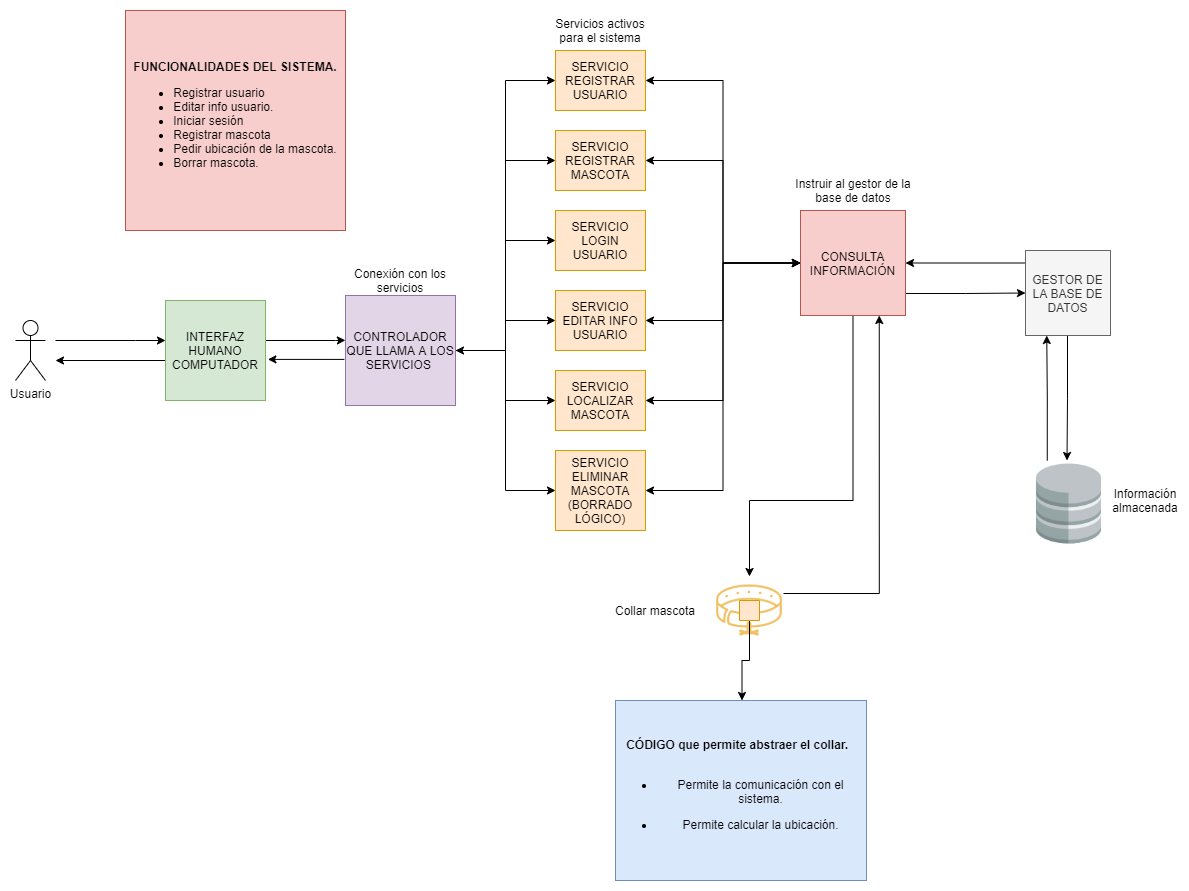

The diagram above was exported from draw.io. Its source (the exported page's mxGraphModel, read from the mxfile embedded in the PNG):
<mxGraphModel dx="1888" dy="1623" grid="1" gridSize="10" guides="1" tooltips="1" connect="1" arrows="1" fold="1" page="1" pageScale="1" pageWidth="850" pageHeight="1100" math="0" shadow="0">
  <root>
    <mxCell id="0" />
    <mxCell id="1" parent="0" />
    <mxCell id="2" style="edgeStyle=orthogonalEdgeStyle;rounded=0;orthogonalLoop=1;jettySize=auto;html=1;exitX=1;exitY=0.25;exitDx=0;exitDy=0;entryX=0.75;entryY=1;entryDx=0;entryDy=0;" parent="1" source="3" target="37" edge="1">
      <mxGeometry relative="1" as="geometry" />
    </mxCell>
    <mxCell id="3" value="" style="shape=image;html=1;verticalAlign=top;verticalLabelPosition=bottom;labelBackgroundColor=#ffffff;imageAspect=0;aspect=fixed;image=https://cdn1.iconfinder.com/data/icons/fur-baby/256/Collar-128.png" parent="1" vertex="1">
      <mxGeometry x="660" y="-204" width="68" height="68" as="geometry" />
    </mxCell>
    <mxCell id="4" style="edgeStyle=orthogonalEdgeStyle;rounded=0;orthogonalLoop=1;jettySize=auto;html=1;exitX=1;exitY=0.5;exitDx=0;exitDy=0;" parent="1" source="5" edge="1">
      <mxGeometry relative="1" as="geometry">
        <mxPoint x="686.5" y="-79.99999999999977" as="targetPoint" />
      </mxGeometry>
    </mxCell>
    <mxCell id="5" value="" style="whiteSpace=wrap;html=1;aspect=fixed;fillColor=#ffe6cc;strokeColor=#d79b00;direction=south;" parent="1" vertex="1">
      <mxGeometry x="684" y="-180" width="20" height="20" as="geometry" />
    </mxCell>
    <mxCell id="6" style="edgeStyle=orthogonalEdgeStyle;rounded=0;orthogonalLoop=1;jettySize=auto;html=1;" parent="1" edge="1" target="9">
      <mxGeometry relative="1" as="geometry">
        <mxPoint x="140" y="-440" as="targetPoint" />
        <mxPoint y="-440" as="sourcePoint" />
        <Array as="points">
          <mxPoint x="80" y="-440" />
          <mxPoint x="80" y="-440" />
        </Array>
      </mxGeometry>
    </mxCell>
    <mxCell id="7" value="Usuario" style="shape=umlActor;verticalLabelPosition=bottom;verticalAlign=top;html=1;outlineConnect=0;" parent="1" vertex="1">
      <mxGeometry x="-40" y="-460" width="30" height="60" as="geometry" />
    </mxCell>
    <mxCell id="8" style="edgeStyle=orthogonalEdgeStyle;rounded=0;orthogonalLoop=1;jettySize=auto;html=1;exitX=1;exitY=0.5;exitDx=0;exitDy=0;entryX=-0.001;entryY=0.407;entryDx=0;entryDy=0;entryPerimeter=0;" parent="1" source="9" target="16" edge="1">
      <mxGeometry relative="1" as="geometry">
        <Array as="points">
          <mxPoint x="210" y="-440" />
          <mxPoint x="280" y="-440" />
        </Array>
      </mxGeometry>
    </mxCell>
    <mxCell id="lmh9mm2r411znsZjkUN5-38" style="edgeStyle=orthogonalEdgeStyle;rounded=0;orthogonalLoop=1;jettySize=auto;html=1;exitX=0.012;exitY=0.624;exitDx=0;exitDy=0;exitPerimeter=0;" edge="1" parent="1" source="9">
      <mxGeometry relative="1" as="geometry">
        <mxPoint y="-420" as="targetPoint" />
        <Array as="points">
          <mxPoint x="111" y="-420" />
        </Array>
      </mxGeometry>
    </mxCell>
    <mxCell id="9" value="INTERFAZ HUMANO COMPUTADOR" style="whiteSpace=wrap;html=1;aspect=fixed;fillColor=#d5e8d4;strokeColor=#82b366;" parent="1" vertex="1">
      <mxGeometry x="110" y="-480" width="100" height="100" as="geometry" />
    </mxCell>
    <mxCell id="10" style="edgeStyle=orthogonalEdgeStyle;rounded=0;orthogonalLoop=1;jettySize=auto;html=1;exitX=1;exitY=0.5;exitDx=0;exitDy=0;entryX=0;entryY=0.5;entryDx=0;entryDy=0;" parent="1" source="16" target="24" edge="1">
      <mxGeometry relative="1" as="geometry">
        <mxPoint x="670" y="-580" as="targetPoint" />
      </mxGeometry>
    </mxCell>
    <mxCell id="11" style="edgeStyle=orthogonalEdgeStyle;rounded=0;orthogonalLoop=1;jettySize=auto;html=1;exitX=1;exitY=0.5;exitDx=0;exitDy=0;entryX=0;entryY=0.5;entryDx=0;entryDy=0;" parent="1" source="16" target="26" edge="1">
      <mxGeometry relative="1" as="geometry" />
    </mxCell>
    <mxCell id="12" style="edgeStyle=orthogonalEdgeStyle;rounded=0;orthogonalLoop=1;jettySize=auto;html=1;entryX=0;entryY=0.5;entryDx=0;entryDy=0;" parent="1" source="16" target="27" edge="1">
      <mxGeometry relative="1" as="geometry" />
    </mxCell>
    <mxCell id="13" style="edgeStyle=orthogonalEdgeStyle;rounded=0;orthogonalLoop=1;jettySize=auto;html=1;exitX=1;exitY=0.5;exitDx=0;exitDy=0;entryX=0;entryY=0.5;entryDx=0;entryDy=0;" parent="1" source="16" target="29" edge="1">
      <mxGeometry relative="1" as="geometry" />
    </mxCell>
    <mxCell id="14" style="edgeStyle=orthogonalEdgeStyle;rounded=0;orthogonalLoop=1;jettySize=auto;html=1;exitX=1;exitY=0.5;exitDx=0;exitDy=0;entryX=0;entryY=0.5;entryDx=0;entryDy=0;" parent="1" source="16" target="31" edge="1">
      <mxGeometry relative="1" as="geometry" />
    </mxCell>
    <mxCell id="15" style="edgeStyle=orthogonalEdgeStyle;rounded=0;orthogonalLoop=1;jettySize=auto;html=1;exitX=1;exitY=0.5;exitDx=0;exitDy=0;entryX=0;entryY=0.5;entryDx=0;entryDy=0;startArrow=classic;startFill=1;" parent="1" source="16" target="33" edge="1">
      <mxGeometry relative="1" as="geometry" />
    </mxCell>
    <mxCell id="16" value="CONTROLADOR QUE LLAMA A LOS SERVICIOS&amp;nbsp;" style="whiteSpace=wrap;html=1;aspect=fixed;fillColor=#e1d5e7;strokeColor=#9673a6;" parent="1" vertex="1">
      <mxGeometry x="290" y="-485" width="110" height="110" as="geometry" />
    </mxCell>
    <mxCell id="17" value="&lt;div&gt;&lt;b&gt;FUNCIONALIDADES DEL SISTEMA.&lt;/b&gt;&lt;/div&gt;&lt;ul&gt;&lt;li style=&quot;text-align: justify&quot;&gt;Registrar usuario&amp;nbsp;&lt;/li&gt;&lt;li style=&quot;text-align: justify&quot;&gt;Editar info usuario.&amp;nbsp;&lt;/li&gt;&lt;li style=&quot;text-align: justify&quot;&gt;Iniciar sesión&lt;/li&gt;&lt;li style=&quot;text-align: justify&quot;&gt;Registrar mascota&lt;/li&gt;&lt;li style=&quot;text-align: justify&quot;&gt;&lt;span&gt;Pedir ubicación de la mascota.&lt;/span&gt;&lt;br&gt;&lt;/li&gt;&lt;li style=&quot;text-align: justify&quot;&gt;Borrar mascota.&lt;/li&gt;&lt;/ul&gt;" style="whiteSpace=wrap;html=1;aspect=fixed;fillColor=#f8cecc;strokeColor=#b85450;" parent="1" vertex="1">
      <mxGeometry x="70" y="-770" width="220" height="220" as="geometry" />
    </mxCell>
    <mxCell id="18" style="edgeStyle=orthogonalEdgeStyle;rounded=0;orthogonalLoop=1;jettySize=auto;html=1;exitX=0.25;exitY=0;exitDx=0;exitDy=0;entryX=0.25;entryY=1;entryDx=0;entryDy=0;" parent="1" source="19" target="22" edge="1">
      <mxGeometry relative="1" as="geometry" />
    </mxCell>
    <mxCell id="19" value="" style="shape=image;html=1;verticalAlign=top;verticalLabelPosition=bottom;labelBackgroundColor=#ffffff;imageAspect=0;aspect=fixed;image=https://cdn0.iconfinder.com/data/icons/small-n-flat/24/678113-database-128.png" parent="1" vertex="1">
      <mxGeometry x="970" y="-320" width="87" height="87" as="geometry" />
    </mxCell>
    <mxCell id="20" style="edgeStyle=orthogonalEdgeStyle;rounded=0;orthogonalLoop=1;jettySize=auto;html=1;exitX=0.5;exitY=1;exitDx=0;exitDy=0;entryX=0.5;entryY=0;entryDx=0;entryDy=0;" parent="1" edge="1">
      <mxGeometry relative="1" as="geometry">
        <mxPoint x="1010.5" y="-445" as="sourcePoint" />
        <mxPoint x="1011.5" y="-320" as="targetPoint" />
        <Array as="points">
          <mxPoint x="1012" y="-445" />
          <mxPoint x="1012" y="-382" />
        </Array>
      </mxGeometry>
    </mxCell>
    <mxCell id="21" style="edgeStyle=orthogonalEdgeStyle;rounded=0;orthogonalLoop=1;jettySize=auto;html=1;exitX=0.5;exitY=0;exitDx=0;exitDy=0;entryX=1;entryY=0.5;entryDx=0;entryDy=0;" parent="1" source="22" target="37" edge="1">
      <mxGeometry relative="1" as="geometry">
        <Array as="points">
          <mxPoint x="1013" y="-517" />
        </Array>
      </mxGeometry>
    </mxCell>
    <mxCell id="22" value="GESTOR DE LA BASE DE DATOS" style="whiteSpace=wrap;html=1;aspect=fixed;fillColor=#f5f5f5;strokeColor=#666666;fontColor=#333333;" parent="1" vertex="1">
      <mxGeometry x="970" y="-530" width="85" height="85" as="geometry" />
    </mxCell>
    <mxCell id="23" style="edgeStyle=orthogonalEdgeStyle;rounded=0;orthogonalLoop=1;jettySize=auto;html=1;exitX=1;exitY=0.5;exitDx=0;exitDy=0;entryX=0;entryY=0.5;entryDx=0;entryDy=0;startArrow=classic;startFill=1;" parent="1" source="24" target="37" edge="1">
      <mxGeometry relative="1" as="geometry" />
    </mxCell>
    <mxCell id="24" value="SERVICIO REGISTRAR USUARIO" style="rounded=0;whiteSpace=wrap;html=1;fillColor=#ffe6cc;strokeColor=#d79b00;" parent="1" vertex="1">
      <mxGeometry x="500" y="-730" width="90" height="60" as="geometry" />
    </mxCell>
    <mxCell id="25" style="edgeStyle=orthogonalEdgeStyle;rounded=0;orthogonalLoop=1;jettySize=auto;html=1;exitX=1;exitY=0.5;exitDx=0;exitDy=0;entryX=0;entryY=0.5;entryDx=0;entryDy=0;startArrow=classic;startFill=1;" parent="1" source="26" target="37" edge="1">
      <mxGeometry relative="1" as="geometry" />
    </mxCell>
    <mxCell id="26" value="SERVICIO REGISTRAR MASCOTA" style="rounded=0;whiteSpace=wrap;html=1;fillColor=#ffe6cc;strokeColor=#d79b00;" parent="1" vertex="1">
      <mxGeometry x="500" y="-650" width="90" height="60" as="geometry" />
    </mxCell>
    <mxCell id="27" value="SERVICIO LOGIN USUARIO" style="rounded=0;whiteSpace=wrap;html=1;fillColor=#ffe6cc;strokeColor=#d79b00;" parent="1" vertex="1">
      <mxGeometry x="500" y="-570" width="90" height="60" as="geometry" />
    </mxCell>
    <mxCell id="28" style="edgeStyle=orthogonalEdgeStyle;rounded=0;orthogonalLoop=1;jettySize=auto;html=1;exitX=1;exitY=0.5;exitDx=0;exitDy=0;startArrow=classic;startFill=1;" parent="1" source="29" target="37" edge="1">
      <mxGeometry relative="1" as="geometry" />
    </mxCell>
    <mxCell id="29" value="SERVICIO EDITAR INFO USUARIO" style="rounded=0;whiteSpace=wrap;html=1;fillColor=#ffe6cc;strokeColor=#d79b00;" parent="1" vertex="1">
      <mxGeometry x="500" y="-490" width="90" height="60" as="geometry" />
    </mxCell>
    <mxCell id="30" style="edgeStyle=orthogonalEdgeStyle;rounded=0;orthogonalLoop=1;jettySize=auto;html=1;exitX=1;exitY=0.5;exitDx=0;exitDy=0;entryX=0;entryY=0.5;entryDx=0;entryDy=0;startArrow=classic;startFill=1;" parent="1" source="31" target="37" edge="1">
      <mxGeometry relative="1" as="geometry" />
    </mxCell>
    <mxCell id="31" value="SERVICIO LOCALIZAR MASCOTA" style="rounded=0;whiteSpace=wrap;html=1;fillColor=#ffe6cc;strokeColor=#d79b00;" parent="1" vertex="1">
      <mxGeometry x="500" y="-410" width="90" height="60" as="geometry" />
    </mxCell>
    <mxCell id="32" style="edgeStyle=orthogonalEdgeStyle;rounded=0;orthogonalLoop=1;jettySize=auto;html=1;exitX=1;exitY=0.5;exitDx=0;exitDy=0;entryX=0;entryY=0.5;entryDx=0;entryDy=0;startArrow=classic;startFill=1;" parent="1" source="33" target="37" edge="1">
      <mxGeometry relative="1" as="geometry" />
    </mxCell>
    <mxCell id="33" value="SERVICIO ELIMINAR MASCOTA (BORRADO LÓGICO)" style="rounded=0;whiteSpace=wrap;html=1;fillColor=#ffe6cc;strokeColor=#d79b00;" parent="1" vertex="1">
      <mxGeometry x="500" y="-330" width="90" height="80" as="geometry" />
    </mxCell>
    <mxCell id="34" value="&lt;b&gt;&lt;span&gt;CÓDIGO que permite abstraer el collar.&amp;nbsp;&amp;nbsp;&lt;/span&gt;&lt;br&gt;&lt;/b&gt;&lt;br&gt;&lt;ul&gt;&lt;li&gt;&lt;span&gt;Permite la comunicación con el sistema.&lt;/span&gt;&lt;/li&gt;&lt;/ul&gt;&lt;ul&gt;&lt;li&gt;&lt;span&gt;Permite calcular la ubicación.&lt;/span&gt;&lt;/li&gt;&lt;/ul&gt;" style="rounded=0;whiteSpace=wrap;html=1;fillColor=#dae8fc;strokeColor=#6c8ebf;" parent="1" vertex="1">
      <mxGeometry x="560" y="-80" width="251" height="180" as="geometry" />
    </mxCell>
    <mxCell id="35" style="edgeStyle=orthogonalEdgeStyle;rounded=0;orthogonalLoop=1;jettySize=auto;html=1;exitX=1;exitY=0.5;exitDx=0;exitDy=0;entryX=0;entryY=0.5;entryDx=0;entryDy=0;" parent="1" source="37" target="22" edge="1">
      <mxGeometry relative="1" as="geometry">
        <Array as="points">
          <mxPoint x="850" y="-487" />
          <mxPoint x="910" y="-487" />
        </Array>
      </mxGeometry>
    </mxCell>
    <mxCell id="36" style="edgeStyle=orthogonalEdgeStyle;rounded=0;orthogonalLoop=1;jettySize=auto;html=1;exitX=0.5;exitY=1;exitDx=0;exitDy=0;entryX=0.5;entryY=0;entryDx=0;entryDy=0;" parent="1" source="37" target="3" edge="1">
      <mxGeometry relative="1" as="geometry">
        <Array as="points">
          <mxPoint x="798" y="-280" />
          <mxPoint x="694" y="-280" />
        </Array>
      </mxGeometry>
    </mxCell>
    <mxCell id="37" value="CONSULTA INFORMACIÓN" style="whiteSpace=wrap;html=1;aspect=fixed;fillColor=#f8cecc;strokeColor=#b85450;" parent="1" vertex="1">
      <mxGeometry x="745" y="-570" width="105" height="105" as="geometry" />
    </mxCell>
    <mxCell id="lmh9mm2r411znsZjkUN5-39" value="" style="endArrow=classic;html=1;exitX=-0.01;exitY=0.581;exitDx=0;exitDy=0;exitPerimeter=0;entryX=1.024;entryY=0.589;entryDx=0;entryDy=0;entryPerimeter=0;" edge="1" parent="1" source="16" target="9">
      <mxGeometry width="50" height="50" relative="1" as="geometry">
        <mxPoint x="300" y="-420" as="sourcePoint" />
        <mxPoint x="350" y="-470" as="targetPoint" />
      </mxGeometry>
    </mxCell>
    <mxCell id="lmh9mm2r411znsZjkUN5-41" value="Conexión con los servicios" style="text;html=1;strokeColor=none;fillColor=none;align=center;verticalAlign=middle;whiteSpace=wrap;rounded=0;" vertex="1" parent="1">
      <mxGeometry x="290" y="-510" width="110" height="20" as="geometry" />
    </mxCell>
    <mxCell id="lmh9mm2r411znsZjkUN5-42" value="Servicios activos para el sistema" style="text;html=1;strokeColor=none;fillColor=none;align=center;verticalAlign=middle;whiteSpace=wrap;rounded=0;" vertex="1" parent="1">
      <mxGeometry x="490" y="-760" width="110" height="20" as="geometry" />
    </mxCell>
    <mxCell id="lmh9mm2r411znsZjkUN5-43" value="Instruir al gestor de la base de datos" style="text;html=1;strokeColor=none;fillColor=none;align=center;verticalAlign=middle;whiteSpace=wrap;rounded=0;" vertex="1" parent="1">
      <mxGeometry x="732.5" y="-600" width="130" height="20" as="geometry" />
    </mxCell>
    <mxCell id="lmh9mm2r411znsZjkUN5-44" value="Información almacenada" style="text;html=1;strokeColor=none;fillColor=none;align=center;verticalAlign=middle;whiteSpace=wrap;rounded=0;" vertex="1" parent="1">
      <mxGeometry x="1070" y="-290" width="40" height="20" as="geometry" />
    </mxCell>
    <mxCell id="lmh9mm2r411znsZjkUN5-45" value="Collar mascota" style="text;html=1;strokeColor=none;fillColor=none;align=center;verticalAlign=middle;whiteSpace=wrap;rounded=0;" vertex="1" parent="1">
      <mxGeometry x="550" y="-180" width="100" height="20" as="geometry" />
    </mxCell>
  </root>
</mxGraphModel>